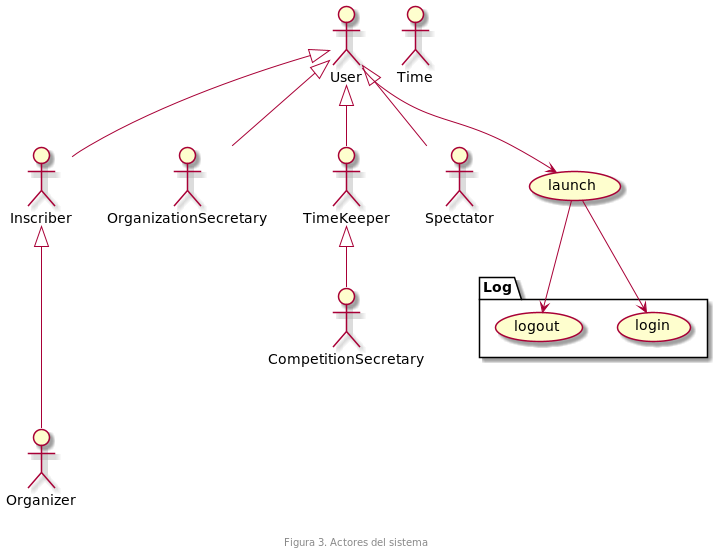

The diagram above was rendered by PlantUML. Its source (embedded in the PNG):
@startuml

actor Organizer as Organizer
actor Inscriber as Inscriber
actor OrganizationSecretary as OrganizationSecretary
actor Time as Time
actor TimeKeeper as TimeKeeper
actor Spectator as Spectator
actor CompetitionSecretary as CompetitionSecretary
actor User


package Log {
  usecase login
  usecase logout
}

usecase launch

User --> launch
launch --> login
launch --> logout

User <|-- OrganizationSecretary
User <|-- TimeKeeper
User <|-- Spectator
User <|-- Inscriber
TimeKeeper <|-- CompetitionSecretary
Inscriber <|--- Organizer

footer \n\nFigura 3. Actores del sistema
@enduml